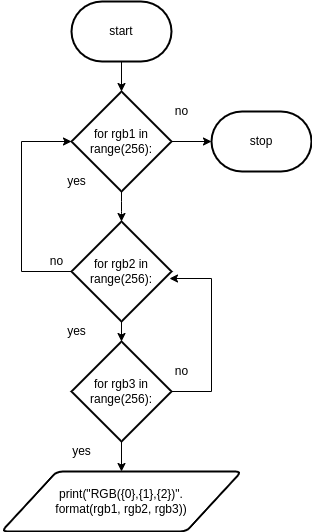

The diagram above was exported from draw.io. Its source (the exported page's mxGraphModel, read from the mxfile embedded in the PNG):
<mxGraphModel dx="516" dy="405" grid="1" gridSize="10" guides="1" tooltips="1" connect="1" arrows="1" fold="1" page="1" pageScale="1" pageWidth="1200" pageHeight="1600" math="0" shadow="0">
  <root>
    <mxCell id="0" />
    <mxCell id="1" parent="0" />
    <mxCell id="3" style="edgeStyle=none;html=1;" edge="1" parent="1" source="2" target="4">
      <mxGeometry relative="1" as="geometry">
        <mxPoint x="280" y="180" as="targetPoint" />
      </mxGeometry>
    </mxCell>
    <mxCell id="2" value="start" style="strokeWidth=2;html=1;shape=mxgraph.flowchart.terminator;whiteSpace=wrap;" vertex="1" parent="1">
      <mxGeometry x="230" y="80" width="100" height="60" as="geometry" />
    </mxCell>
    <mxCell id="6" style="edgeStyle=none;html=1;entryX=0;entryY=0.5;entryDx=0;entryDy=0;entryPerimeter=0;" edge="1" parent="1" source="4" target="8">
      <mxGeometry relative="1" as="geometry">
        <mxPoint x="360" y="220" as="targetPoint" />
      </mxGeometry>
    </mxCell>
    <mxCell id="10" style="edgeStyle=none;html=1;entryX=0.5;entryY=0;entryDx=0;entryDy=0;entryPerimeter=0;" edge="1" parent="1" source="4" target="11">
      <mxGeometry relative="1" as="geometry">
        <mxPoint x="280" y="300" as="targetPoint" />
        <Array as="points">
          <mxPoint x="280" y="290" />
        </Array>
      </mxGeometry>
    </mxCell>
    <mxCell id="4" value="&lt;div&gt;for rgb1 in range(256):&lt;/div&gt;" style="strokeWidth=2;html=1;shape=mxgraph.flowchart.decision;whiteSpace=wrap;" vertex="1" parent="1">
      <mxGeometry x="230" y="170" width="100" height="100" as="geometry" />
    </mxCell>
    <mxCell id="5" value="no" style="text;html=1;align=center;verticalAlign=middle;resizable=0;points=[];autosize=1;strokeColor=none;fillColor=none;" vertex="1" parent="1">
      <mxGeometry x="325" y="180" width="30" height="20" as="geometry" />
    </mxCell>
    <mxCell id="8" value="stop" style="strokeWidth=2;html=1;shape=mxgraph.flowchart.terminator;whiteSpace=wrap;" vertex="1" parent="1">
      <mxGeometry x="370" y="190" width="100" height="60" as="geometry" />
    </mxCell>
    <mxCell id="9" value="yes" style="text;html=1;align=center;verticalAlign=middle;resizable=0;points=[];autosize=1;strokeColor=none;fillColor=none;" vertex="1" parent="1">
      <mxGeometry x="220" y="250" width="30" height="20" as="geometry" />
    </mxCell>
    <mxCell id="13" style="edgeStyle=none;html=1;entryX=0;entryY=0.5;entryDx=0;entryDy=0;entryPerimeter=0;rounded=0;exitX=0;exitY=0.5;exitDx=0;exitDy=0;exitPerimeter=0;" edge="1" parent="1" source="11" target="4">
      <mxGeometry relative="1" as="geometry">
        <mxPoint x="170" y="350" as="targetPoint" />
        <Array as="points">
          <mxPoint x="180" y="350" />
          <mxPoint x="180" y="220" />
        </Array>
      </mxGeometry>
    </mxCell>
    <mxCell id="15" style="edgeStyle=none;rounded=0;html=1;entryX=0.5;entryY=0;entryDx=0;entryDy=0;entryPerimeter=0;" edge="1" parent="1" source="11" target="17">
      <mxGeometry relative="1" as="geometry">
        <mxPoint x="280" y="430" as="targetPoint" />
      </mxGeometry>
    </mxCell>
    <mxCell id="11" value="for rgb2 in range(256):" style="strokeWidth=2;html=1;shape=mxgraph.flowchart.decision;whiteSpace=wrap;" vertex="1" parent="1">
      <mxGeometry x="230" y="300" width="100" height="100" as="geometry" />
    </mxCell>
    <mxCell id="12" value="no" style="text;html=1;align=center;verticalAlign=middle;resizable=0;points=[];autosize=1;strokeColor=none;fillColor=none;" vertex="1" parent="1">
      <mxGeometry x="200" y="330" width="30" height="20" as="geometry" />
    </mxCell>
    <mxCell id="16" value="yes" style="text;html=1;align=center;verticalAlign=middle;resizable=0;points=[];autosize=1;strokeColor=none;fillColor=none;" vertex="1" parent="1">
      <mxGeometry x="220" y="400" width="30" height="20" as="geometry" />
    </mxCell>
    <mxCell id="18" style="edgeStyle=none;rounded=0;html=1;entryX=0.98;entryY=0.57;entryDx=0;entryDy=0;entryPerimeter=0;exitX=1;exitY=0.5;exitDx=0;exitDy=0;exitPerimeter=0;" edge="1" parent="1" source="17" target="11">
      <mxGeometry relative="1" as="geometry">
        <mxPoint x="390" y="470" as="targetPoint" />
        <Array as="points">
          <mxPoint x="370" y="470" />
          <mxPoint x="370" y="357" />
        </Array>
      </mxGeometry>
    </mxCell>
    <mxCell id="20" style="edgeStyle=none;rounded=0;html=1;entryX=0.5;entryY=0;entryDx=0;entryDy=0;" edge="1" parent="1" source="17" target="22">
      <mxGeometry relative="1" as="geometry">
        <mxPoint x="280" y="550" as="targetPoint" />
      </mxGeometry>
    </mxCell>
    <mxCell id="17" value="for rgb3 in range(256):" style="strokeWidth=2;html=1;shape=mxgraph.flowchart.decision;whiteSpace=wrap;" vertex="1" parent="1">
      <mxGeometry x="230" y="420" width="100" height="100" as="geometry" />
    </mxCell>
    <mxCell id="19" value="no" style="text;html=1;align=center;verticalAlign=middle;resizable=0;points=[];autosize=1;strokeColor=none;fillColor=none;" vertex="1" parent="1">
      <mxGeometry x="325" y="440" width="30" height="20" as="geometry" />
    </mxCell>
    <mxCell id="21" value="yes" style="text;html=1;align=center;verticalAlign=middle;resizable=0;points=[];autosize=1;strokeColor=none;fillColor=none;" vertex="1" parent="1">
      <mxGeometry x="225" y="520" width="30" height="20" as="geometry" />
    </mxCell>
    <mxCell id="22" value="print(&quot;RGB({0},{1},{2})&quot;.&lt;br&gt;format(rgb1, rgb2, rgb3))" style="shape=parallelogram;html=1;strokeWidth=2;perimeter=parallelogramPerimeter;whiteSpace=wrap;rounded=1;arcSize=12;size=0.23;" vertex="1" parent="1">
      <mxGeometry x="160" y="550" width="240" height="60" as="geometry" />
    </mxCell>
  </root>
</mxGraphModel>